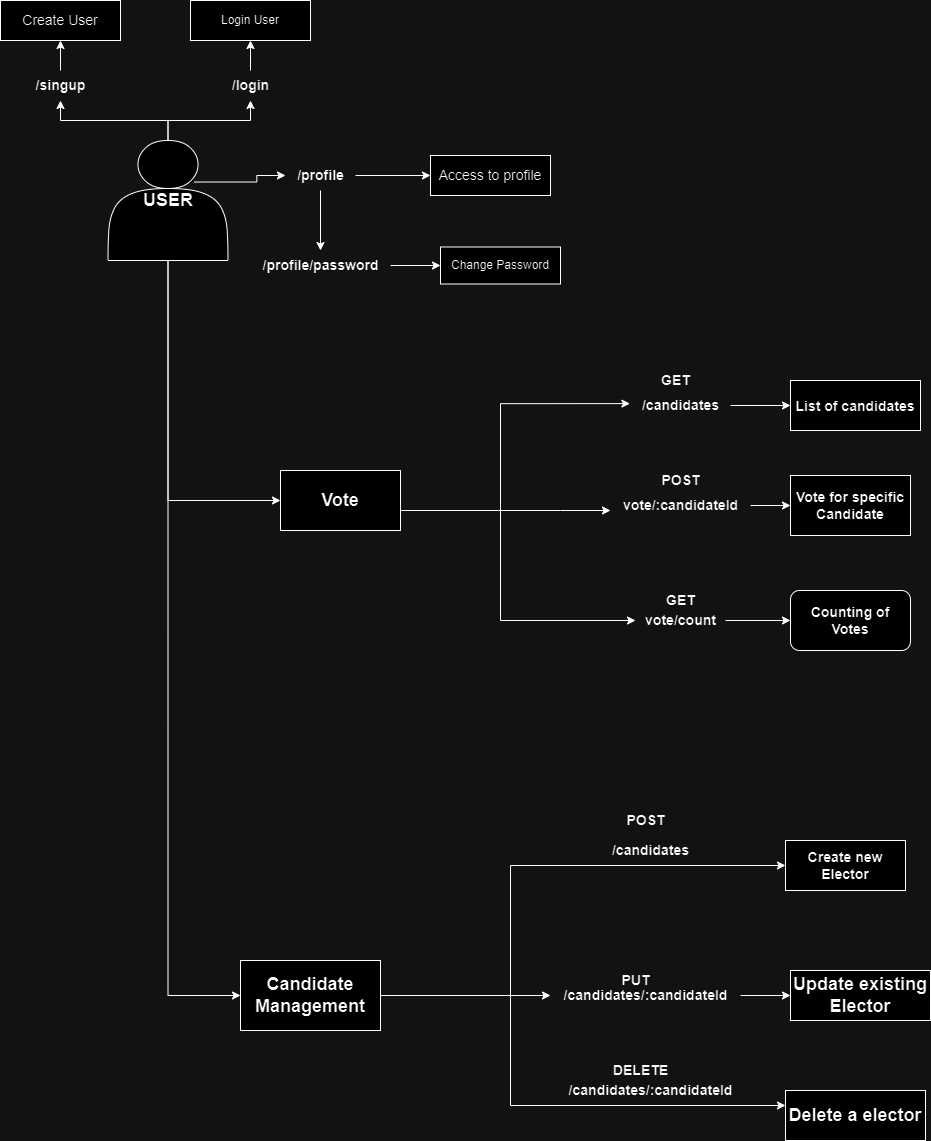

The diagram above was exported from draw.io. Its source (the exported page's mxGraphModel, read from the mxfile embedded in the PNG):
<mxGraphModel dx="2150" dy="1005" grid="1" gridSize="10" guides="1" tooltips="1" connect="1" arrows="1" fold="1" page="1" pageScale="1" pageWidth="850" pageHeight="1100" math="0" shadow="0">
  <root>
    <mxCell id="0" />
    <mxCell id="1" parent="0" />
    <mxCell id="tYpyI3U2r0IJ6p4LADcX-7" value="" style="edgeStyle=orthogonalEdgeStyle;rounded=0;orthogonalLoop=1;jettySize=auto;html=1;exitX=0.5;exitY=0;exitDx=0;exitDy=0;" parent="1" source="tYpyI3U2r0IJ6p4LADcX-8" target="tYpyI3U2r0IJ6p4LADcX-6" edge="1">
      <mxGeometry relative="1" as="geometry">
        <mxPoint x="400.02" y="249.01" as="sourcePoint" />
        <Array as="points" />
      </mxGeometry>
    </mxCell>
    <mxCell id="tYpyI3U2r0IJ6p4LADcX-17" value="" style="edgeStyle=orthogonalEdgeStyle;rounded=0;orthogonalLoop=1;jettySize=auto;html=1;exitX=0.5;exitY=0;exitDx=0;exitDy=0;" parent="1" source="tYpyI3U2r0IJ6p4LADcX-18" target="tYpyI3U2r0IJ6p4LADcX-16" edge="1">
      <mxGeometry relative="1" as="geometry">
        <mxPoint x="340" y="300" as="sourcePoint" />
      </mxGeometry>
    </mxCell>
    <mxCell id="tYpyI3U2r0IJ6p4LADcX-6" value="&lt;font style=&quot;font-size: 14px;&quot;&gt;Create User&lt;/font&gt;" style="whiteSpace=wrap;html=1;rounded=0;" parent="1" vertex="1">
      <mxGeometry x="230" y="120" width="120" height="40" as="geometry" />
    </mxCell>
    <mxCell id="tYpyI3U2r0IJ6p4LADcX-10" value="&lt;font style=&quot;font-size: 14px;&quot;&gt;Access to profile&lt;/font&gt;" style="whiteSpace=wrap;html=1;rounded=0;" parent="1" vertex="1">
      <mxGeometry x="660" y="275" width="120" height="40" as="geometry" />
    </mxCell>
    <mxCell id="tYpyI3U2r0IJ6p4LADcX-13" value="Change Password" style="whiteSpace=wrap;html=1;" parent="1" vertex="1">
      <mxGeometry x="670" y="366.5" width="120" height="37" as="geometry" />
    </mxCell>
    <mxCell id="otNSmmOy-_d_iNVc5DXk-14" value="" style="edgeStyle=orthogonalEdgeStyle;rounded=0;orthogonalLoop=1;jettySize=auto;html=1;" parent="1" source="tYpyI3U2r0IJ6p4LADcX-15" target="tYpyI3U2r0IJ6p4LADcX-13" edge="1">
      <mxGeometry relative="1" as="geometry" />
    </mxCell>
    <mxCell id="tYpyI3U2r0IJ6p4LADcX-15" value="&lt;font style=&quot;font-size: 14px;&quot;&gt;&lt;b&gt;/profile/password&lt;/b&gt;&lt;/font&gt;" style="text;html=1;align=center;verticalAlign=middle;resizable=0;points=[];autosize=1;strokeColor=none;fillColor=none;" parent="1" vertex="1">
      <mxGeometry x="480" y="370" width="140" height="30" as="geometry" />
    </mxCell>
    <mxCell id="tYpyI3U2r0IJ6p4LADcX-16" value="Login User" style="rounded=0;whiteSpace=wrap;html=1;" parent="1" vertex="1">
      <mxGeometry x="420" y="120" width="120" height="40" as="geometry" />
    </mxCell>
    <mxCell id="otNSmmOy-_d_iNVc5DXk-23" value="" style="edgeStyle=orthogonalEdgeStyle;rounded=0;orthogonalLoop=1;jettySize=auto;html=1;" parent="1" source="tYpyI3U2r0IJ6p4LADcX-21" target="otNSmmOy-_d_iNVc5DXk-22" edge="1">
      <mxGeometry relative="1" as="geometry">
        <Array as="points">
          <mxPoint x="398" y="620" />
        </Array>
      </mxGeometry>
    </mxCell>
    <mxCell id="otNSmmOy-_d_iNVc5DXk-31" value="" style="edgeStyle=orthogonalEdgeStyle;rounded=0;orthogonalLoop=1;jettySize=auto;html=1;entryX=0;entryY=0.5;entryDx=0;entryDy=0;" parent="1" source="tYpyI3U2r0IJ6p4LADcX-21" target="otNSmmOy-_d_iNVc5DXk-30" edge="1">
      <mxGeometry relative="1" as="geometry">
        <Array as="points">
          <mxPoint x="398" y="1115" />
        </Array>
      </mxGeometry>
    </mxCell>
    <mxCell id="tYpyI3U2r0IJ6p4LADcX-21" value="&lt;h2&gt;USER&lt;/h2&gt;" style="shape=actor;whiteSpace=wrap;html=1;" parent="1" vertex="1">
      <mxGeometry x="337.5" y="260" width="120" height="120" as="geometry" />
    </mxCell>
    <mxCell id="tYpyI3U2r0IJ6p4LADcX-22" value="&lt;h2&gt;&lt;font style=&quot;font-size: 14px;&quot;&gt;List of candidates&lt;/font&gt;&lt;/h2&gt;" style="whiteSpace=wrap;html=1;" parent="1" vertex="1">
      <mxGeometry x="1020" y="500" width="130" height="50" as="geometry" />
    </mxCell>
    <mxCell id="otNSmmOy-_d_iNVc5DXk-2" value="&lt;h3&gt;Vote for specific Candidate&lt;/h3&gt;" style="whiteSpace=wrap;html=1;" parent="1" vertex="1">
      <mxGeometry x="1020" y="595" width="120" height="60" as="geometry" />
    </mxCell>
    <mxCell id="otNSmmOy-_d_iNVc5DXk-5" value="&lt;h3&gt;Counting of Votes&lt;/h3&gt;" style="rounded=1;whiteSpace=wrap;html=1;" parent="1" vertex="1">
      <mxGeometry x="1020" y="710" width="120" height="60" as="geometry" />
    </mxCell>
    <mxCell id="otNSmmOy-_d_iNVc5DXk-8" value="" style="edgeStyle=orthogonalEdgeStyle;rounded=0;orthogonalLoop=1;jettySize=auto;html=1;exitX=0.5;exitY=0;exitDx=0;exitDy=0;" parent="1" source="tYpyI3U2r0IJ6p4LADcX-21" target="tYpyI3U2r0IJ6p4LADcX-8" edge="1">
      <mxGeometry relative="1" as="geometry">
        <mxPoint x="398" y="260" as="sourcePoint" />
        <Array as="points" />
        <mxPoint x="290" y="160" as="targetPoint" />
      </mxGeometry>
    </mxCell>
    <mxCell id="tYpyI3U2r0IJ6p4LADcX-8" value="&lt;font style=&quot;font-size: 14px;&quot;&gt;&lt;b&gt;/singup&lt;/b&gt;&lt;/font&gt;" style="text;html=1;align=center;verticalAlign=middle;resizable=0;points=[];autosize=1;strokeColor=none;fillColor=none;" parent="1" vertex="1">
      <mxGeometry x="255" y="190" width="70" height="30" as="geometry" />
    </mxCell>
    <mxCell id="otNSmmOy-_d_iNVc5DXk-9" value="" style="edgeStyle=orthogonalEdgeStyle;rounded=0;orthogonalLoop=1;jettySize=auto;html=1;exitX=0.5;exitY=0;exitDx=0;exitDy=0;" parent="1" source="tYpyI3U2r0IJ6p4LADcX-21" target="tYpyI3U2r0IJ6p4LADcX-18" edge="1">
      <mxGeometry relative="1" as="geometry">
        <mxPoint x="398" y="260" as="sourcePoint" />
        <mxPoint x="510" y="160" as="targetPoint" />
      </mxGeometry>
    </mxCell>
    <mxCell id="tYpyI3U2r0IJ6p4LADcX-18" value="&lt;font style=&quot;font-size: 14px;&quot;&gt;&lt;b&gt;/login&lt;/b&gt;&lt;/font&gt;" style="text;html=1;align=center;verticalAlign=middle;resizable=0;points=[];autosize=1;strokeColor=none;fillColor=none;" parent="1" vertex="1">
      <mxGeometry x="450" y="190" width="60" height="30" as="geometry" />
    </mxCell>
    <mxCell id="otNSmmOy-_d_iNVc5DXk-10" value="" style="edgeStyle=orthogonalEdgeStyle;rounded=0;orthogonalLoop=1;jettySize=auto;html=1;exitX=0.721;exitY=0.346;exitDx=0;exitDy=0;exitPerimeter=0;" parent="1" source="tYpyI3U2r0IJ6p4LADcX-21" target="tYpyI3U2r0IJ6p4LADcX-12" edge="1">
      <mxGeometry relative="1" as="geometry">
        <mxPoint x="424" y="295" as="sourcePoint" />
        <mxPoint x="660" y="295" as="targetPoint" />
      </mxGeometry>
    </mxCell>
    <mxCell id="otNSmmOy-_d_iNVc5DXk-11" value="" style="edgeStyle=orthogonalEdgeStyle;rounded=0;orthogonalLoop=1;jettySize=auto;html=1;" parent="1" source="tYpyI3U2r0IJ6p4LADcX-12" target="tYpyI3U2r0IJ6p4LADcX-10" edge="1">
      <mxGeometry relative="1" as="geometry" />
    </mxCell>
    <mxCell id="otNSmmOy-_d_iNVc5DXk-13" value="" style="edgeStyle=orthogonalEdgeStyle;rounded=0;orthogonalLoop=1;jettySize=auto;html=1;" parent="1" source="tYpyI3U2r0IJ6p4LADcX-12" target="tYpyI3U2r0IJ6p4LADcX-15" edge="1">
      <mxGeometry relative="1" as="geometry" />
    </mxCell>
    <mxCell id="tYpyI3U2r0IJ6p4LADcX-12" value="&lt;font style=&quot;font-size: 14px;&quot;&gt;&lt;b&gt;/profile&lt;/b&gt;&lt;/font&gt;" style="text;html=1;align=center;verticalAlign=middle;resizable=0;points=[];autosize=1;strokeColor=none;fillColor=none;" parent="1" vertex="1">
      <mxGeometry x="515" y="280" width="70" height="30" as="geometry" />
    </mxCell>
    <mxCell id="otNSmmOy-_d_iNVc5DXk-16" value="" style="edgeStyle=orthogonalEdgeStyle;rounded=0;orthogonalLoop=1;jettySize=auto;html=1;" parent="1" source="otNSmmOy-_d_iNVc5DXk-4" target="otNSmmOy-_d_iNVc5DXk-2" edge="1">
      <mxGeometry relative="1" as="geometry" />
    </mxCell>
    <mxCell id="otNSmmOy-_d_iNVc5DXk-4" value="&lt;b&gt;&lt;font style=&quot;font-size: 14px;&quot;&gt;vote/:candidateId&lt;/font&gt;&lt;/b&gt;" style="text;html=1;align=center;verticalAlign=middle;resizable=0;points=[];autosize=1;strokeColor=none;fillColor=none;" parent="1" vertex="1">
      <mxGeometry x="840" y="610" width="140" height="30" as="geometry" />
    </mxCell>
    <mxCell id="otNSmmOy-_d_iNVc5DXk-18" value="" style="edgeStyle=orthogonalEdgeStyle;rounded=0;orthogonalLoop=1;jettySize=auto;html=1;" parent="1" source="otNSmmOy-_d_iNVc5DXk-7" target="otNSmmOy-_d_iNVc5DXk-5" edge="1">
      <mxGeometry relative="1" as="geometry" />
    </mxCell>
    <mxCell id="otNSmmOy-_d_iNVc5DXk-7" value="&lt;h3&gt;vote/count&lt;/h3&gt;" style="text;html=1;align=center;verticalAlign=middle;resizable=0;points=[];autosize=1;strokeColor=none;fillColor=none;" parent="1" vertex="1">
      <mxGeometry x="865" y="710" width="90" height="60" as="geometry" />
    </mxCell>
    <mxCell id="otNSmmOy-_d_iNVc5DXk-21" value="" style="edgeStyle=orthogonalEdgeStyle;rounded=0;orthogonalLoop=1;jettySize=auto;html=1;" parent="1" source="otNSmmOy-_d_iNVc5DXk-1" target="tYpyI3U2r0IJ6p4LADcX-22" edge="1">
      <mxGeometry relative="1" as="geometry" />
    </mxCell>
    <mxCell id="otNSmmOy-_d_iNVc5DXk-1" value="&lt;b&gt;&lt;font style=&quot;font-size: 14px;&quot;&gt;/candidates&lt;/font&gt;&lt;/b&gt;" style="text;html=1;align=center;verticalAlign=middle;resizable=0;points=[];autosize=1;strokeColor=none;fillColor=none;" parent="1" vertex="1">
      <mxGeometry x="860" y="510" width="100" height="30" as="geometry" />
    </mxCell>
    <mxCell id="otNSmmOy-_d_iNVc5DXk-25" style="edgeStyle=orthogonalEdgeStyle;rounded=0;orthogonalLoop=1;jettySize=auto;html=1;" parent="1" source="otNSmmOy-_d_iNVc5DXk-22" target="otNSmmOy-_d_iNVc5DXk-4" edge="1">
      <mxGeometry relative="1" as="geometry">
        <Array as="points">
          <mxPoint x="790" y="630" />
          <mxPoint x="790" y="630" />
        </Array>
      </mxGeometry>
    </mxCell>
    <mxCell id="otNSmmOy-_d_iNVc5DXk-26" style="edgeStyle=orthogonalEdgeStyle;rounded=0;orthogonalLoop=1;jettySize=auto;html=1;exitX=1;exitY=0.5;exitDx=0;exitDy=0;entryX=0;entryY=0.5;entryDx=0;entryDy=0;entryPerimeter=0;" parent="1" source="otNSmmOy-_d_iNVc5DXk-22" target="otNSmmOy-_d_iNVc5DXk-7" edge="1">
      <mxGeometry relative="1" as="geometry">
        <mxPoint x="730.0000000000002" y="780" as="targetPoint" />
        <Array as="points">
          <mxPoint x="630" y="630" />
          <mxPoint x="730" y="630" />
          <mxPoint x="730" y="740" />
        </Array>
      </mxGeometry>
    </mxCell>
    <mxCell id="otNSmmOy-_d_iNVc5DXk-22" value="&lt;h2&gt;Vote&lt;/h2&gt;" style="whiteSpace=wrap;html=1;" parent="1" vertex="1">
      <mxGeometry x="510" y="590" width="120" height="60" as="geometry" />
    </mxCell>
    <mxCell id="otNSmmOy-_d_iNVc5DXk-24" style="edgeStyle=orthogonalEdgeStyle;rounded=0;orthogonalLoop=1;jettySize=auto;html=1;entryX=-0.006;entryY=0.437;entryDx=0;entryDy=0;entryPerimeter=0;" parent="1" source="otNSmmOy-_d_iNVc5DXk-22" target="otNSmmOy-_d_iNVc5DXk-1" edge="1">
      <mxGeometry relative="1" as="geometry">
        <Array as="points">
          <mxPoint x="730" y="630" />
          <mxPoint x="730" y="523" />
        </Array>
      </mxGeometry>
    </mxCell>
    <mxCell id="otNSmmOy-_d_iNVc5DXk-33" value="" style="edgeStyle=orthogonalEdgeStyle;rounded=0;orthogonalLoop=1;jettySize=auto;html=1;" parent="1" source="1yvQvoWwXFpifHEODz99-2" target="otNSmmOy-_d_iNVc5DXk-32" edge="1">
      <mxGeometry relative="1" as="geometry">
        <Array as="points">
          <mxPoint x="1060" y="1110" />
        </Array>
      </mxGeometry>
    </mxCell>
    <mxCell id="otNSmmOy-_d_iNVc5DXk-37" style="edgeStyle=orthogonalEdgeStyle;rounded=0;orthogonalLoop=1;jettySize=auto;html=1;" parent="1" source="otNSmmOy-_d_iNVc5DXk-30" target="otNSmmOy-_d_iNVc5DXk-34" edge="1">
      <mxGeometry relative="1" as="geometry">
        <mxPoint x="750" y="910" as="targetPoint" />
        <Array as="points">
          <mxPoint x="740" y="1115" />
          <mxPoint x="740" y="985" />
        </Array>
      </mxGeometry>
    </mxCell>
    <mxCell id="otNSmmOy-_d_iNVc5DXk-40" value="" style="edgeStyle=orthogonalEdgeStyle;rounded=0;orthogonalLoop=1;jettySize=auto;html=1;" parent="1" source="otNSmmOy-_d_iNVc5DXk-30" target="otNSmmOy-_d_iNVc5DXk-39" edge="1">
      <mxGeometry relative="1" as="geometry">
        <Array as="points">
          <mxPoint x="740" y="1115" />
          <mxPoint x="740" y="1225" />
        </Array>
      </mxGeometry>
    </mxCell>
    <mxCell id="otNSmmOy-_d_iNVc5DXk-30" value="&lt;h2&gt;&lt;b&gt;Candidate Management&lt;/b&gt;&lt;/h2&gt;" style="whiteSpace=wrap;html=1;" parent="1" vertex="1">
      <mxGeometry x="470" y="1080" width="140" height="70" as="geometry" />
    </mxCell>
    <mxCell id="otNSmmOy-_d_iNVc5DXk-32" value="&lt;h2&gt;&lt;b&gt;Update existing Elector&lt;/b&gt;&lt;/h2&gt;" style="whiteSpace=wrap;html=1;" parent="1" vertex="1">
      <mxGeometry x="1020" y="1090" width="140" height="50" as="geometry" />
    </mxCell>
    <mxCell id="otNSmmOy-_d_iNVc5DXk-34" value="&lt;h3&gt;&lt;b&gt;Create new Elector&lt;/b&gt;&lt;/h3&gt;" style="whiteSpace=wrap;html=1;" parent="1" vertex="1">
      <mxGeometry x="1015" y="960" width="120" height="50" as="geometry" />
    </mxCell>
    <mxCell id="otNSmmOy-_d_iNVc5DXk-39" value="&lt;h2&gt;&lt;b&gt;Delete a elector&lt;/b&gt;&lt;/h2&gt;" style="whiteSpace=wrap;html=1;" parent="1" vertex="1">
      <mxGeometry x="1015" y="1210" width="140" height="50" as="geometry" />
    </mxCell>
    <mxCell id="otNSmmOy-_d_iNVc5DXk-41" value="&lt;h3&gt;&lt;font style=&quot;font-size: 14px;&quot;&gt;&lt;b&gt;/candidates&lt;/b&gt;&lt;/font&gt;&lt;/h3&gt;" style="text;html=1;align=center;verticalAlign=middle;resizable=0;points=[];autosize=1;strokeColor=none;fillColor=none;" parent="1" vertex="1">
      <mxGeometry x="830" y="940" width="100" height="60" as="geometry" />
    </mxCell>
    <mxCell id="1yvQvoWwXFpifHEODz99-1" value="&lt;h3&gt;&lt;b&gt;/candidates/:candidateId&lt;/b&gt;&lt;/h3&gt;" style="text;html=1;align=center;verticalAlign=middle;resizable=0;points=[];autosize=1;strokeColor=none;fillColor=none;" parent="1" vertex="1">
      <mxGeometry x="785" y="1180" width="190" height="60" as="geometry" />
    </mxCell>
    <mxCell id="1yvQvoWwXFpifHEODz99-3" value="&lt;h3&gt;&lt;b&gt;PUT&lt;/b&gt;&lt;/h3&gt;" style="text;html=1;align=center;verticalAlign=middle;resizable=0;points=[];autosize=1;strokeColor=none;fillColor=none;" parent="1" vertex="1">
      <mxGeometry x="840" y="1070" width="50" height="60" as="geometry" />
    </mxCell>
    <mxCell id="1yvQvoWwXFpifHEODz99-4" value="&lt;h3&gt;POST&lt;/h3&gt;" style="text;html=1;align=center;verticalAlign=middle;resizable=0;points=[];autosize=1;strokeColor=none;fillColor=none;" parent="1" vertex="1">
      <mxGeometry x="845" y="910" width="60" height="60" as="geometry" />
    </mxCell>
    <mxCell id="1yvQvoWwXFpifHEODz99-5" value="&lt;h3&gt;&lt;b&gt;DELETE&lt;/b&gt;&lt;/h3&gt;" style="text;html=1;align=center;verticalAlign=middle;resizable=0;points=[];autosize=1;strokeColor=none;fillColor=none;" parent="1" vertex="1">
      <mxGeometry x="830" y="1160" width="80" height="60" as="geometry" />
    </mxCell>
    <mxCell id="1yvQvoWwXFpifHEODz99-6" value="&lt;h3&gt;&lt;b&gt;GET&lt;/b&gt;&lt;/h3&gt;" style="text;html=1;align=center;verticalAlign=middle;resizable=0;points=[];autosize=1;strokeColor=none;fillColor=none;" parent="1" vertex="1">
      <mxGeometry x="885" y="690" width="50" height="60" as="geometry" />
    </mxCell>
    <mxCell id="1yvQvoWwXFpifHEODz99-7" value="&lt;h3&gt;&lt;b&gt;POST&lt;/b&gt;&lt;/h3&gt;" style="text;html=1;align=center;verticalAlign=middle;resizable=0;points=[];autosize=1;strokeColor=none;fillColor=none;" parent="1" vertex="1">
      <mxGeometry x="880" y="570" width="60" height="60" as="geometry" />
    </mxCell>
    <mxCell id="1yvQvoWwXFpifHEODz99-8" value="&lt;h3&gt;&lt;b&gt;GET&lt;/b&gt;&lt;/h3&gt;" style="text;html=1;align=center;verticalAlign=middle;resizable=0;points=[];autosize=1;strokeColor=none;fillColor=none;" parent="1" vertex="1">
      <mxGeometry x="880" y="470" width="50" height="60" as="geometry" />
    </mxCell>
    <mxCell id="1yvQvoWwXFpifHEODz99-10" value="" style="edgeStyle=orthogonalEdgeStyle;rounded=0;orthogonalLoop=1;jettySize=auto;html=1;" parent="1" source="otNSmmOy-_d_iNVc5DXk-30" target="1yvQvoWwXFpifHEODz99-2" edge="1">
      <mxGeometry relative="1" as="geometry">
        <mxPoint x="610" y="1115" as="sourcePoint" />
        <mxPoint x="1020" y="1115" as="targetPoint" />
        <Array as="points" />
      </mxGeometry>
    </mxCell>
    <mxCell id="1yvQvoWwXFpifHEODz99-2" value="&lt;h3&gt;&lt;b&gt;/candidates/:candidateId&lt;/b&gt;&lt;/h3&gt;" style="text;html=1;align=center;verticalAlign=middle;resizable=0;points=[];autosize=1;strokeColor=none;fillColor=none;" parent="1" vertex="1">
      <mxGeometry x="780" y="1085" width="190" height="60" as="geometry" />
    </mxCell>
  </root>
</mxGraphModel>